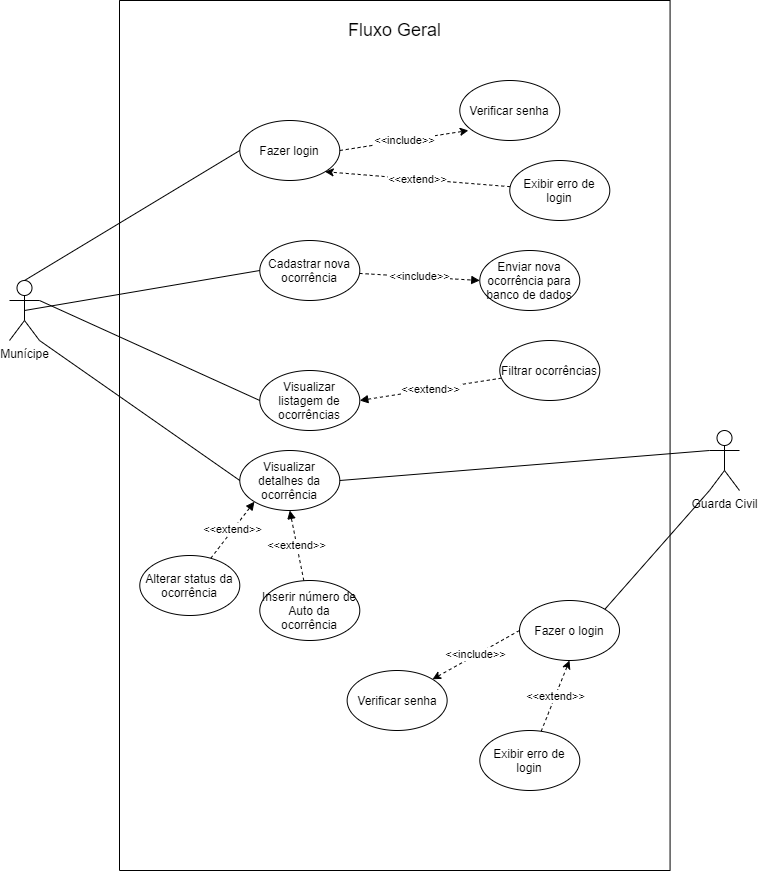

The diagram above was exported from draw.io. Its source (the exported page's mxGraphModel, read from the mxfile embedded in the PNG):
<mxGraphModel dx="997" dy="548" grid="1" gridSize="10" guides="1" tooltips="1" connect="1" arrows="1" fold="1" page="1" pageScale="1" pageWidth="827" pageHeight="1169" math="0" shadow="0">
  <root>
    <mxCell id="TiLq2yE_zCWWSR8naNp3-0" />
    <mxCell id="TiLq2yE_zCWWSR8naNp3-1" parent="TiLq2yE_zCWWSR8naNp3-0" />
    <mxCell id="TiLq2yE_zCWWSR8naNp3-2" value="" style="swimlane;startSize=0;" parent="TiLq2yE_zCWWSR8naNp3-1" vertex="1">
      <mxGeometry x="150" width="550.57" height="870" as="geometry" />
    </mxCell>
    <mxCell id="TiLq2yE_zCWWSR8naNp3-6" value="Fazer login" style="ellipse;whiteSpace=wrap;html=1;" parent="TiLq2yE_zCWWSR8naNp3-2" vertex="1">
      <mxGeometry x="120.29" y="120" width="100" height="60" as="geometry" />
    </mxCell>
    <mxCell id="TiLq2yE_zCWWSR8naNp3-7" value="Visualizar listagem de ocorrências" style="ellipse;whiteSpace=wrap;html=1;" parent="TiLq2yE_zCWWSR8naNp3-2" vertex="1">
      <mxGeometry x="140.29" y="370" width="100" height="60" as="geometry" />
    </mxCell>
    <mxCell id="vOV4mwLnRgYGXZ65pK9R-0" value="&amp;lt;&amp;lt;include&amp;gt;&amp;gt;" style="edgeStyle=none;rounded=1;orthogonalLoop=1;jettySize=auto;html=1;entryX=0;entryY=0.5;entryDx=0;entryDy=0;endArrow=block;endFill=1;dashed=1;" parent="TiLq2yE_zCWWSR8naNp3-2" source="TiLq2yE_zCWWSR8naNp3-8" target="9kbaetOsdrYT23qs8oIa-6" edge="1">
      <mxGeometry relative="1" as="geometry" />
    </mxCell>
    <mxCell id="TiLq2yE_zCWWSR8naNp3-8" value="Cadastrar nova ocorrência" style="ellipse;whiteSpace=wrap;html=1;" parent="TiLq2yE_zCWWSR8naNp3-2" vertex="1">
      <mxGeometry x="140.29" y="240" width="100" height="60" as="geometry" />
    </mxCell>
    <mxCell id="9kbaetOsdrYT23qs8oIa-0" value="&amp;lt;&amp;lt;include&amp;gt;&amp;gt;" style="edgeStyle=none;rounded=1;orthogonalLoop=1;jettySize=auto;html=1;exitX=1;exitY=0.5;exitDx=0;exitDy=0;entryX=0;entryY=0.5;entryDx=0;entryDy=0;dashed=1;" parent="TiLq2yE_zCWWSR8naNp3-2" source="TiLq2yE_zCWWSR8naNp3-6" edge="1">
      <mxGeometry relative="1" as="geometry">
        <mxPoint x="263.286406871193" y="176.71572875253787" as="sourcePoint" />
        <mxPoint x="348.86" y="130" as="targetPoint" />
      </mxGeometry>
    </mxCell>
    <mxCell id="9kbaetOsdrYT23qs8oIa-1" value="Verificar senha" style="ellipse;whiteSpace=wrap;html=1;" parent="TiLq2yE_zCWWSR8naNp3-2" vertex="1">
      <mxGeometry x="340.29" y="80" width="100" height="60" as="geometry" />
    </mxCell>
    <mxCell id="9kbaetOsdrYT23qs8oIa-2" value="&amp;lt;&amp;lt;extend&amp;gt;&amp;gt;" style="edgeStyle=none;rounded=1;orthogonalLoop=1;jettySize=auto;html=1;entryX=1;entryY=1;entryDx=0;entryDy=0;dashed=1;" parent="TiLq2yE_zCWWSR8naNp3-2" source="9kbaetOsdrYT23qs8oIa-3" target="TiLq2yE_zCWWSR8naNp3-6" edge="1">
      <mxGeometry relative="1" as="geometry">
        <mxPoint x="280.86" y="205" as="targetPoint" />
      </mxGeometry>
    </mxCell>
    <mxCell id="9kbaetOsdrYT23qs8oIa-3" value="Exibir erro de login" style="ellipse;whiteSpace=wrap;html=1;" parent="TiLq2yE_zCWWSR8naNp3-2" vertex="1">
      <mxGeometry x="390.29" y="160" width="100" height="60" as="geometry" />
    </mxCell>
    <mxCell id="9kbaetOsdrYT23qs8oIa-5" value="&amp;lt;&amp;lt;extend&amp;gt;&amp;gt;" style="edgeStyle=none;rounded=1;orthogonalLoop=1;jettySize=auto;html=1;entryX=1;entryY=0.5;entryDx=0;entryDy=0;endArrow=block;endFill=1;dashed=1;" parent="TiLq2yE_zCWWSR8naNp3-2" source="9kbaetOsdrYT23qs8oIa-4" target="TiLq2yE_zCWWSR8naNp3-7" edge="1">
      <mxGeometry relative="1" as="geometry" />
    </mxCell>
    <mxCell id="9kbaetOsdrYT23qs8oIa-4" value="Filtrar ocorrências" style="ellipse;whiteSpace=wrap;html=1;" parent="TiLq2yE_zCWWSR8naNp3-2" vertex="1">
      <mxGeometry x="380.29" y="340" width="100" height="60" as="geometry" />
    </mxCell>
    <mxCell id="9kbaetOsdrYT23qs8oIa-6" value="Enviar nova ocorrência para banco de dados" style="ellipse;whiteSpace=wrap;html=1;" parent="TiLq2yE_zCWWSR8naNp3-2" vertex="1">
      <mxGeometry x="360.29" y="250" width="100" height="60" as="geometry" />
    </mxCell>
    <mxCell id="juhjtH55bul5AR2SSwgW-3" value="Fazer o login" style="ellipse;whiteSpace=wrap;html=1;" parent="TiLq2yE_zCWWSR8naNp3-2" vertex="1">
      <mxGeometry x="400" y="600" width="100" height="60" as="geometry" />
    </mxCell>
    <mxCell id="juhjtH55bul5AR2SSwgW-5" value="Visualizar detalhes da ocorrência" style="ellipse;whiteSpace=wrap;html=1;" parent="TiLq2yE_zCWWSR8naNp3-2" vertex="1">
      <mxGeometry x="120.29" y="450" width="100" height="60" as="geometry" />
    </mxCell>
    <mxCell id="juhjtH55bul5AR2SSwgW-15" value="&amp;lt;&amp;lt;include&amp;gt;&amp;gt;" style="edgeStyle=none;rounded=1;orthogonalLoop=1;jettySize=auto;html=1;exitX=0;exitY=0.5;exitDx=0;exitDy=0;entryX=1;entryY=0;entryDx=0;entryDy=0;dashed=1;" parent="TiLq2yE_zCWWSR8naNp3-2" source="juhjtH55bul5AR2SSwgW-3" target="juhjtH55bul5AR2SSwgW-16" edge="1">
      <mxGeometry relative="1" as="geometry">
        <mxPoint x="-95.21000000000409" y="590" as="sourcePoint" />
        <mxPoint x="33.359999999999935" y="570" as="targetPoint" />
      </mxGeometry>
    </mxCell>
    <mxCell id="juhjtH55bul5AR2SSwgW-16" value="Verificar senha" style="ellipse;whiteSpace=wrap;html=1;" parent="TiLq2yE_zCWWSR8naNp3-2" vertex="1">
      <mxGeometry x="227.64" y="670" width="100" height="60" as="geometry" />
    </mxCell>
    <mxCell id="juhjtH55bul5AR2SSwgW-17" value="&amp;lt;&amp;lt;extend&amp;gt;&amp;gt;" style="edgeStyle=none;rounded=1;orthogonalLoop=1;jettySize=auto;html=1;entryX=0.5;entryY=1;entryDx=0;entryDy=0;dashed=1;" parent="TiLq2yE_zCWWSR8naNp3-2" source="juhjtH55bul5AR2SSwgW-18" target="juhjtH55bul5AR2SSwgW-3" edge="1">
      <mxGeometry relative="1" as="geometry">
        <mxPoint x="-109.71408472416438" y="611.1285209975213" as="targetPoint" />
      </mxGeometry>
    </mxCell>
    <mxCell id="juhjtH55bul5AR2SSwgW-18" value="Exibir erro de login" style="ellipse;whiteSpace=wrap;html=1;" parent="TiLq2yE_zCWWSR8naNp3-2" vertex="1">
      <mxGeometry x="360.28999999999996" y="730" width="100" height="60" as="geometry" />
    </mxCell>
    <mxCell id="juhjtH55bul5AR2SSwgW-24" value="&amp;lt;&amp;lt;extend&amp;gt;&amp;gt;" style="edgeStyle=none;rounded=1;orthogonalLoop=1;jettySize=auto;html=1;entryX=0.5;entryY=1;entryDx=0;entryDy=0;dashed=1;endArrow=block;endFill=1;" parent="TiLq2yE_zCWWSR8naNp3-2" source="juhjtH55bul5AR2SSwgW-20" target="juhjtH55bul5AR2SSwgW-5" edge="1">
      <mxGeometry relative="1" as="geometry">
        <mxPoint x="250.28999999999996" y="740" as="targetPoint" />
      </mxGeometry>
    </mxCell>
    <mxCell id="juhjtH55bul5AR2SSwgW-20" value="Inserir número de Auto da ocorrência" style="ellipse;whiteSpace=wrap;html=1;" parent="TiLq2yE_zCWWSR8naNp3-2" vertex="1">
      <mxGeometry x="140.29000000000002" y="580" width="100" height="60" as="geometry" />
    </mxCell>
    <mxCell id="juhjtH55bul5AR2SSwgW-23" value="&amp;lt;&amp;lt;extend&amp;gt;&amp;gt;" style="edgeStyle=none;rounded=1;orthogonalLoop=1;jettySize=auto;html=1;entryX=0;entryY=1;entryDx=0;entryDy=0;dashed=1;endArrow=block;endFill=1;" parent="TiLq2yE_zCWWSR8naNp3-2" source="juhjtH55bul5AR2SSwgW-21" target="juhjtH55bul5AR2SSwgW-5" edge="1">
      <mxGeometry relative="1" as="geometry">
        <mxPoint x="200.28999999999996" y="710" as="targetPoint" />
      </mxGeometry>
    </mxCell>
    <mxCell id="juhjtH55bul5AR2SSwgW-21" value="Alterar status da ocorrência" style="ellipse;whiteSpace=wrap;html=1;" parent="TiLq2yE_zCWWSR8naNp3-2" vertex="1">
      <mxGeometry x="20.29000000000002" y="555" width="100" height="60" as="geometry" />
    </mxCell>
    <mxCell id="sBrn3L2AUdHJ2iREFiwG-0" value="Fluxo Geral" style="text;html=1;strokeColor=none;fillColor=none;align=center;verticalAlign=middle;whiteSpace=wrap;rounded=0;fontSize=18;" parent="TiLq2yE_zCWWSR8naNp3-2" vertex="1">
      <mxGeometry x="222.93" y="20" width="104.71" height="20" as="geometry" />
    </mxCell>
    <mxCell id="TiLq2yE_zCWWSR8naNp3-3" value="Munícipe" style="shape=umlActor;verticalLabelPosition=bottom;verticalAlign=top;html=1;outlineConnect=0;" parent="TiLq2yE_zCWWSR8naNp3-1" vertex="1">
      <mxGeometry x="40" y="280" width="30" height="60" as="geometry" />
    </mxCell>
    <mxCell id="TiLq2yE_zCWWSR8naNp3-4" value="Guarda Civil" style="shape=umlActor;verticalLabelPosition=bottom;verticalAlign=top;html=1;outlineConnect=0;" parent="TiLq2yE_zCWWSR8naNp3-1" vertex="1">
      <mxGeometry x="740" y="430" width="30" height="60" as="geometry" />
    </mxCell>
    <mxCell id="TiLq2yE_zCWWSR8naNp3-5" style="edgeStyle=none;rounded=1;orthogonalLoop=1;jettySize=auto;html=1;exitX=0.5;exitY=0;exitDx=0;exitDy=0;exitPerimeter=0;endArrow=block;endFill=1;" parent="TiLq2yE_zCWWSR8naNp3-1" source="TiLq2yE_zCWWSR8naNp3-4" target="TiLq2yE_zCWWSR8naNp3-4" edge="1">
      <mxGeometry relative="1" as="geometry" />
    </mxCell>
    <mxCell id="TiLq2yE_zCWWSR8naNp3-10" value="" style="endArrow=none;html=1;exitX=0.5;exitY=0;exitDx=0;exitDy=0;exitPerimeter=0;entryX=0;entryY=0.5;entryDx=0;entryDy=0;" parent="TiLq2yE_zCWWSR8naNp3-1" source="TiLq2yE_zCWWSR8naNp3-3" target="TiLq2yE_zCWWSR8naNp3-6" edge="1">
      <mxGeometry width="50" height="50" relative="1" as="geometry">
        <mxPoint x="480" y="320" as="sourcePoint" />
        <mxPoint x="530" y="270" as="targetPoint" />
      </mxGeometry>
    </mxCell>
    <mxCell id="TiLq2yE_zCWWSR8naNp3-11" value="" style="endArrow=none;html=1;exitX=1;exitY=0.3333333333333333;exitDx=0;exitDy=0;exitPerimeter=0;entryX=0;entryY=0.5;entryDx=0;entryDy=0;" parent="TiLq2yE_zCWWSR8naNp3-1" source="TiLq2yE_zCWWSR8naNp3-3" target="TiLq2yE_zCWWSR8naNp3-7" edge="1">
      <mxGeometry width="50" height="50" relative="1" as="geometry">
        <mxPoint x="65" y="290" as="sourcePoint" />
        <mxPoint x="373" y="80" as="targetPoint" />
      </mxGeometry>
    </mxCell>
    <mxCell id="TiLq2yE_zCWWSR8naNp3-12" value="" style="endArrow=none;html=1;exitX=0.5;exitY=0.5;exitDx=0;exitDy=0;exitPerimeter=0;entryX=0;entryY=0.5;entryDx=0;entryDy=0;" parent="TiLq2yE_zCWWSR8naNp3-1" source="TiLq2yE_zCWWSR8naNp3-3" target="TiLq2yE_zCWWSR8naNp3-8" edge="1">
      <mxGeometry width="50" height="50" relative="1" as="geometry">
        <mxPoint x="80" y="310" as="sourcePoint" />
        <mxPoint x="373" y="170" as="targetPoint" />
      </mxGeometry>
    </mxCell>
    <mxCell id="juhjtH55bul5AR2SSwgW-7" value="" style="endArrow=none;html=1;exitX=1;exitY=1;exitDx=0;exitDy=0;exitPerimeter=0;entryX=0;entryY=0.5;entryDx=0;entryDy=0;" parent="TiLq2yE_zCWWSR8naNp3-1" source="TiLq2yE_zCWWSR8naNp3-3" target="juhjtH55bul5AR2SSwgW-5" edge="1">
      <mxGeometry width="50" height="50" relative="1" as="geometry">
        <mxPoint x="80" y="310" as="sourcePoint" />
        <mxPoint x="300" y="340" as="targetPoint" />
      </mxGeometry>
    </mxCell>
    <mxCell id="juhjtH55bul5AR2SSwgW-12" value="" style="endArrow=none;html=1;exitX=1;exitY=0;exitDx=0;exitDy=0;entryX=0;entryY=1;entryDx=0;entryDy=0;entryPerimeter=0;" parent="TiLq2yE_zCWWSR8naNp3-1" source="juhjtH55bul5AR2SSwgW-3" target="TiLq2yE_zCWWSR8naNp3-4" edge="1">
      <mxGeometry width="50" height="50" relative="1" as="geometry">
        <mxPoint x="385.4959152758356" y="361.12852099752126" as="sourcePoint" />
        <mxPoint x="740" y="500" as="targetPoint" />
      </mxGeometry>
    </mxCell>
    <mxCell id="KVBKKNmMTIhbyJQO87ph-0" value="" style="endArrow=none;html=1;exitX=1;exitY=0.5;exitDx=0;exitDy=0;entryX=0;entryY=0.3333333333333333;entryDx=0;entryDy=0;entryPerimeter=0;" parent="TiLq2yE_zCWWSR8naNp3-1" source="juhjtH55bul5AR2SSwgW-5" target="TiLq2yE_zCWWSR8naNp3-4" edge="1">
      <mxGeometry width="50" height="50" relative="1" as="geometry">
        <mxPoint x="645.3553390593274" y="618.7867965644034" as="sourcePoint" />
        <mxPoint x="750" y="500" as="targetPoint" />
      </mxGeometry>
    </mxCell>
  </root>
</mxGraphModel>